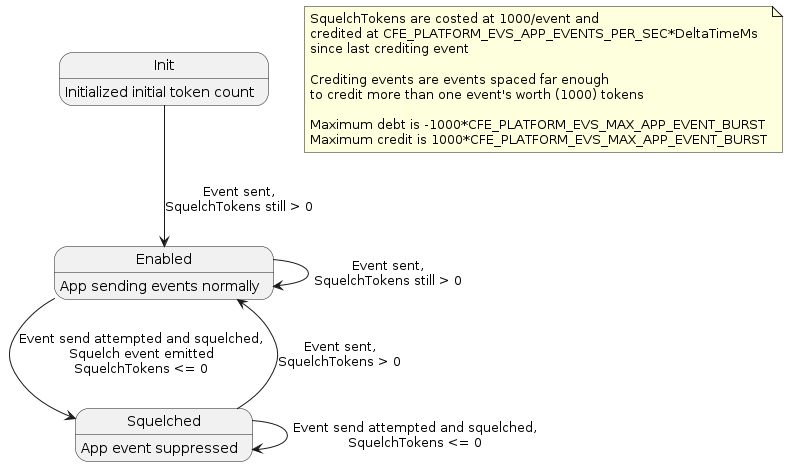

The diagram above was rendered by PlantUML. Its source (embedded in the PNG):
@startuml

Init: Initialized initial token count 
Enabled: App sending events normally
Squelched: App event suppressed

Init->Enabled: Event sent,\nSquelchTokens still > 0
Enabled->Enabled: Event sent,\nSquelchTokens still > 0
Enabled->Squelched: Event send attempted and squelched,\nSquelch event emitted\nSquelchTokens <= 0
Squelched->Squelched: Event send attempted and squelched,\nSquelchTokens <= 0
Squelched->Enabled: Event sent,\nSquelchTokens > 0

note "SquelchTokens are costed at 1000/event and\ncredited at CFE_PLATFORM_EVS_APP_EVENTS_PER_SEC*DeltaTimeMs\nsince last crediting event\n\nCrediting events are events spaced far enough\nto credit more than one event's worth (1000) tokens\n\nMaximum debt is -1000*CFE_PLATFORM_EVS_MAX_APP_EVENT_BURST\nMaximum credit is 1000*CFE_PLATFORM_EVS_MAX_APP_EVENT_BURST" as N1

@enduml